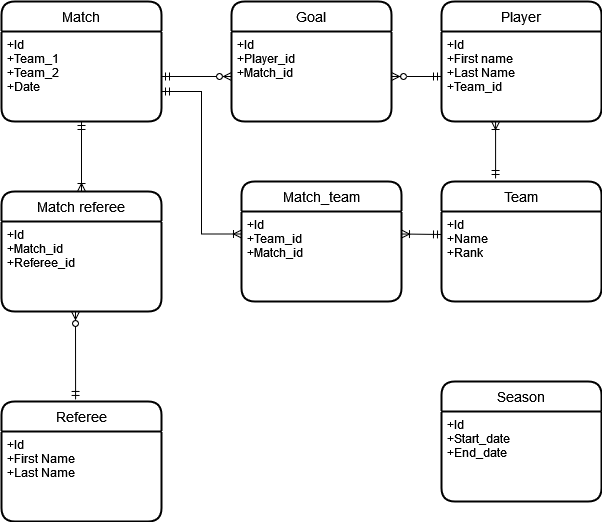

The diagram above was exported from draw.io. Its source (the exported page's mxGraphModel, read from the mxfile embedded in the PNG):
<mxGraphModel dx="887" dy="721" grid="1" gridSize="10" guides="1" tooltips="1" connect="1" arrows="1" fold="1" page="1" pageScale="1" pageWidth="850" pageHeight="1100" math="0" shadow="0" extFonts="Permanent Marker^https://fonts.googleapis.com/css?family=Permanent+Marker">
  <root>
    <mxCell id="0" />
    <mxCell id="1" parent="0" />
    <mxCell id="C-vyLk0tnHw3VtMMgP7b-12" value="" style="edgeStyle=entityRelationEdgeStyle;endArrow=ERzeroToMany;startArrow=ERone;endFill=1;startFill=0;" parent="1" target="C-vyLk0tnHw3VtMMgP7b-17" edge="1">
      <mxGeometry width="100" height="100" relative="1" as="geometry">
        <mxPoint x="700" y="165" as="sourcePoint" />
        <mxPoint x="460" y="205" as="targetPoint" />
      </mxGeometry>
    </mxCell>
    <mxCell id="O92aual-OEeT6rzbR5qj-1" value="Match" style="swimlane;childLayout=stackLayout;horizontal=1;startSize=30;horizontalStack=0;rounded=1;fontSize=14;fontStyle=0;strokeWidth=2;resizeParent=0;resizeLast=1;shadow=0;dashed=0;align=center;" vertex="1" parent="1">
      <mxGeometry x="50" y="70" width="160" height="120" as="geometry" />
    </mxCell>
    <mxCell id="O92aual-OEeT6rzbR5qj-2" value="+Id&#10;+Team_1&#10;+Team_2&#10;+Date&#10;" style="align=left;strokeColor=none;fillColor=none;spacingLeft=4;fontSize=12;verticalAlign=top;resizable=0;rotatable=0;part=1;" vertex="1" parent="O92aual-OEeT6rzbR5qj-1">
      <mxGeometry y="30" width="160" height="90" as="geometry" />
    </mxCell>
    <mxCell id="O92aual-OEeT6rzbR5qj-3" value="Goal" style="swimlane;childLayout=stackLayout;horizontal=1;startSize=30;horizontalStack=0;rounded=1;fontSize=14;fontStyle=0;strokeWidth=2;resizeParent=0;resizeLast=1;shadow=0;dashed=0;align=center;" vertex="1" parent="1">
      <mxGeometry x="280" y="70" width="160" height="120" as="geometry" />
    </mxCell>
    <mxCell id="O92aual-OEeT6rzbR5qj-4" value="+Id&#10;+Player_id&#10;+Match_id&#10;" style="align=left;strokeColor=none;fillColor=none;spacingLeft=4;fontSize=12;verticalAlign=top;resizable=0;rotatable=0;part=1;" vertex="1" parent="O92aual-OEeT6rzbR5qj-3">
      <mxGeometry y="30" width="160" height="90" as="geometry" />
    </mxCell>
    <mxCell id="O92aual-OEeT6rzbR5qj-5" value="Player" style="swimlane;childLayout=stackLayout;horizontal=1;startSize=30;horizontalStack=0;rounded=1;fontSize=14;fontStyle=0;strokeWidth=2;resizeParent=0;resizeLast=1;shadow=0;dashed=0;align=center;" vertex="1" parent="1">
      <mxGeometry x="490" y="70" width="160" height="120" as="geometry" />
    </mxCell>
    <mxCell id="O92aual-OEeT6rzbR5qj-6" value="+Id&#10;+First name&#10;+Last Name&#10;+Team_id&#10;" style="align=left;strokeColor=none;fillColor=none;spacingLeft=4;fontSize=12;verticalAlign=top;resizable=0;rotatable=0;part=1;" vertex="1" parent="O92aual-OEeT6rzbR5qj-5">
      <mxGeometry y="30" width="160" height="90" as="geometry" />
    </mxCell>
    <mxCell id="O92aual-OEeT6rzbR5qj-7" value="Match referee" style="swimlane;childLayout=stackLayout;horizontal=1;startSize=30;horizontalStack=0;rounded=1;fontSize=14;fontStyle=0;strokeWidth=2;resizeParent=0;resizeLast=1;shadow=0;dashed=0;align=center;" vertex="1" parent="1">
      <mxGeometry x="50" y="260" width="160" height="120" as="geometry" />
    </mxCell>
    <mxCell id="O92aual-OEeT6rzbR5qj-8" value="+Id&#10;+Match_id&#10;+Referee_id&#10;" style="align=left;strokeColor=none;fillColor=none;spacingLeft=4;fontSize=12;verticalAlign=top;resizable=0;rotatable=0;part=1;" vertex="1" parent="O92aual-OEeT6rzbR5qj-7">
      <mxGeometry y="30" width="160" height="90" as="geometry" />
    </mxCell>
    <mxCell id="O92aual-OEeT6rzbR5qj-9" value="Referee" style="swimlane;childLayout=stackLayout;horizontal=1;startSize=30;horizontalStack=0;rounded=1;fontSize=14;fontStyle=0;strokeWidth=2;resizeParent=0;resizeLast=1;shadow=0;dashed=0;align=center;" vertex="1" parent="1">
      <mxGeometry x="50" y="470" width="160" height="120" as="geometry" />
    </mxCell>
    <mxCell id="O92aual-OEeT6rzbR5qj-10" value="+Id&#10;+First Name&#10;+Last Name&#10;" style="align=left;strokeColor=none;fillColor=none;spacingLeft=4;fontSize=12;verticalAlign=top;resizable=0;rotatable=0;part=1;" vertex="1" parent="O92aual-OEeT6rzbR5qj-9">
      <mxGeometry y="30" width="160" height="90" as="geometry" />
    </mxCell>
    <mxCell id="O92aual-OEeT6rzbR5qj-11" value="Team" style="swimlane;childLayout=stackLayout;horizontal=1;startSize=30;horizontalStack=0;rounded=1;fontSize=14;fontStyle=0;strokeWidth=2;resizeParent=0;resizeLast=1;shadow=0;dashed=0;align=center;" vertex="1" parent="1">
      <mxGeometry x="490" y="250" width="160" height="120" as="geometry" />
    </mxCell>
    <mxCell id="O92aual-OEeT6rzbR5qj-12" value="+Id&#10;+Name&#10;+Rank&#10;" style="align=left;strokeColor=none;fillColor=none;spacingLeft=4;fontSize=12;verticalAlign=top;resizable=0;rotatable=0;part=1;" vertex="1" parent="O92aual-OEeT6rzbR5qj-11">
      <mxGeometry y="30" width="160" height="90" as="geometry" />
    </mxCell>
    <mxCell id="O92aual-OEeT6rzbR5qj-13" value="Season" style="swimlane;childLayout=stackLayout;horizontal=1;startSize=30;horizontalStack=0;rounded=1;fontSize=14;fontStyle=0;strokeWidth=2;resizeParent=0;resizeLast=1;shadow=0;dashed=0;align=center;" vertex="1" parent="1">
      <mxGeometry x="490" y="450" width="160" height="120" as="geometry" />
    </mxCell>
    <mxCell id="O92aual-OEeT6rzbR5qj-14" value="+Id&#10;+Start_date&#10;+End_date&#10;" style="align=left;strokeColor=none;fillColor=none;spacingLeft=4;fontSize=12;verticalAlign=top;resizable=0;rotatable=0;part=1;" vertex="1" parent="O92aual-OEeT6rzbR5qj-13">
      <mxGeometry y="30" width="160" height="90" as="geometry" />
    </mxCell>
    <mxCell id="O92aual-OEeT6rzbR5qj-16" value="" style="fontSize=12;html=1;endArrow=ERzeroToMany;startArrow=ERmandOne;rounded=0;exitX=1;exitY=0.5;exitDx=0;exitDy=0;entryX=0;entryY=0.5;entryDx=0;entryDy=0;" edge="1" parent="1" source="O92aual-OEeT6rzbR5qj-2" target="O92aual-OEeT6rzbR5qj-4">
      <mxGeometry width="100" height="100" relative="1" as="geometry">
        <mxPoint x="400" y="420" as="sourcePoint" />
        <mxPoint x="500" y="320" as="targetPoint" />
      </mxGeometry>
    </mxCell>
    <mxCell id="O92aual-OEeT6rzbR5qj-18" value="" style="fontSize=12;html=1;endArrow=ERoneToMany;startArrow=ERmandOne;rounded=0;entryX=0.5;entryY=0;entryDx=0;entryDy=0;" edge="1" parent="1" source="O92aual-OEeT6rzbR5qj-2" target="O92aual-OEeT6rzbR5qj-7">
      <mxGeometry width="100" height="100" relative="1" as="geometry">
        <mxPoint x="330" y="410" as="sourcePoint" />
        <mxPoint x="430" y="310" as="targetPoint" />
      </mxGeometry>
    </mxCell>
    <mxCell id="O92aual-OEeT6rzbR5qj-20" value="" style="fontSize=12;html=1;endArrow=ERzeroToMany;startArrow=ERmandOne;rounded=0;exitX=0.463;exitY=-0.017;exitDx=0;exitDy=0;exitPerimeter=0;" edge="1" parent="1" source="O92aual-OEeT6rzbR5qj-9">
      <mxGeometry width="100" height="100" relative="1" as="geometry">
        <mxPoint x="300" y="510" as="sourcePoint" />
        <mxPoint x="124" y="380" as="targetPoint" />
      </mxGeometry>
    </mxCell>
    <mxCell id="O92aual-OEeT6rzbR5qj-22" value="" style="fontSize=12;html=1;endArrow=ERzeroToMany;startArrow=ERmandOne;rounded=0;exitX=0;exitY=0.5;exitDx=0;exitDy=0;entryX=1;entryY=0.5;entryDx=0;entryDy=0;" edge="1" parent="1" source="O92aual-OEeT6rzbR5qj-6" target="O92aual-OEeT6rzbR5qj-4">
      <mxGeometry width="100" height="100" relative="1" as="geometry">
        <mxPoint x="380" y="320" as="sourcePoint" />
        <mxPoint x="470" y="320" as="targetPoint" />
      </mxGeometry>
    </mxCell>
    <mxCell id="O92aual-OEeT6rzbR5qj-23" value="" style="fontSize=12;html=1;endArrow=ERoneToMany;startArrow=ERmandOne;rounded=0;entryX=0.338;entryY=1;entryDx=0;entryDy=0;entryPerimeter=0;exitX=0.338;exitY=-0.025;exitDx=0;exitDy=0;exitPerimeter=0;" edge="1" parent="1" source="O92aual-OEeT6rzbR5qj-11" target="O92aual-OEeT6rzbR5qj-6">
      <mxGeometry width="100" height="100" relative="1" as="geometry">
        <mxPoint x="360" y="420" as="sourcePoint" />
        <mxPoint x="460" y="320" as="targetPoint" />
      </mxGeometry>
    </mxCell>
    <mxCell id="O92aual-OEeT6rzbR5qj-24" value="Match_team" style="swimlane;childLayout=stackLayout;horizontal=1;startSize=30;horizontalStack=0;rounded=1;fontSize=14;fontStyle=0;strokeWidth=2;resizeParent=0;resizeLast=1;shadow=0;dashed=0;align=center;" vertex="1" parent="1">
      <mxGeometry x="290" y="250" width="160" height="120" as="geometry" />
    </mxCell>
    <mxCell id="O92aual-OEeT6rzbR5qj-25" value="+Id&#10;+Team_id&#10;+Match_id&#10;" style="align=left;strokeColor=none;fillColor=none;spacingLeft=4;fontSize=12;verticalAlign=top;resizable=0;rotatable=0;part=1;" vertex="1" parent="O92aual-OEeT6rzbR5qj-24">
      <mxGeometry y="30" width="160" height="90" as="geometry" />
    </mxCell>
    <mxCell id="O92aual-OEeT6rzbR5qj-27" value="" style="edgeStyle=orthogonalEdgeStyle;fontSize=12;html=1;endArrow=ERoneToMany;startArrow=ERmandOne;rounded=0;entryX=0;entryY=0.25;entryDx=0;entryDy=0;exitX=1;exitY=0.75;exitDx=0;exitDy=0;" edge="1" parent="1" source="O92aual-OEeT6rzbR5qj-1" target="O92aual-OEeT6rzbR5qj-25">
      <mxGeometry width="100" height="100" relative="1" as="geometry">
        <mxPoint x="280" y="540" as="sourcePoint" />
        <mxPoint x="380" y="440" as="targetPoint" />
      </mxGeometry>
    </mxCell>
    <mxCell id="O92aual-OEeT6rzbR5qj-28" value="" style="fontSize=12;html=1;endArrow=ERoneToMany;startArrow=ERmandOne;rounded=0;entryX=1;entryY=0.25;entryDx=0;entryDy=0;" edge="1" parent="1" target="O92aual-OEeT6rzbR5qj-25">
      <mxGeometry width="100" height="100" relative="1" as="geometry">
        <mxPoint x="490" y="303" as="sourcePoint" />
        <mxPoint x="440" y="430" as="targetPoint" />
      </mxGeometry>
    </mxCell>
  </root>
</mxGraphModel>